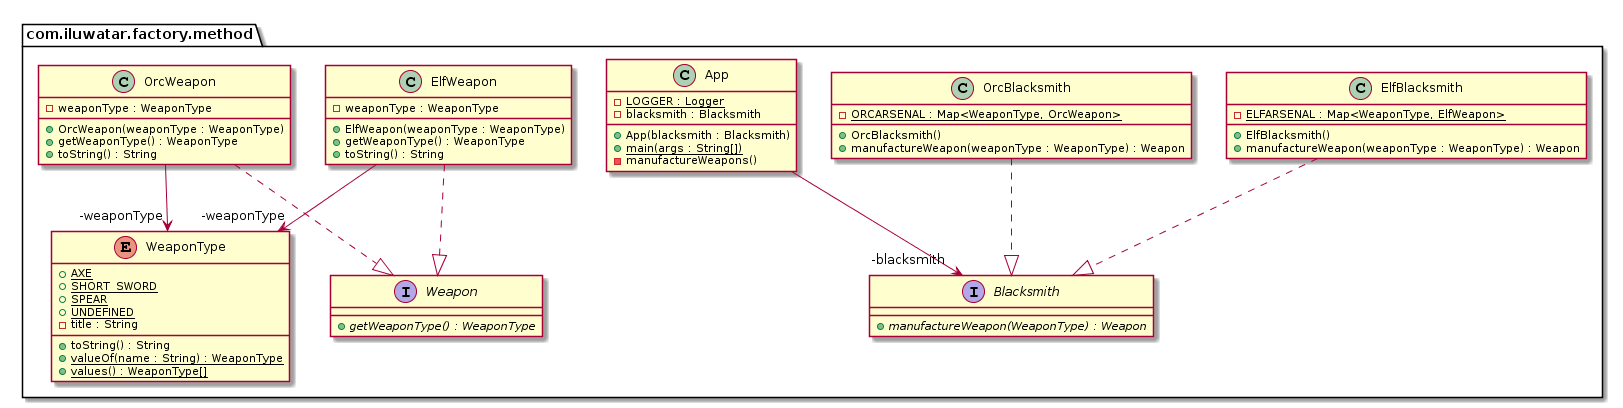

The diagram above was rendered by PlantUML. Its source (embedded in the PNG):
@startuml
package com.iluwatar.factory.method {
  class App {
    - LOGGER : Logger {static}
    - blacksmith : Blacksmith
    + App(blacksmith : Blacksmith)
    + main(args : String[]) {static}
    - manufactureWeapons()
  }
  interface Blacksmith {
    + manufactureWeapon(WeaponType) : Weapon {abstract}
  }
  class ElfBlacksmith {
    - ELFARSENAL : Map<WeaponType, ElfWeapon> {static}
    + ElfBlacksmith()
    + manufactureWeapon(weaponType : WeaponType) : Weapon
  }
  class ElfWeapon {
    - weaponType : WeaponType
    + ElfWeapon(weaponType : WeaponType)
    + getWeaponType() : WeaponType
    + toString() : String
  }
  class OrcBlacksmith {
    - ORCARSENAL : Map<WeaponType, OrcWeapon> {static}
    + OrcBlacksmith()
    + manufactureWeapon(weaponType : WeaponType) : Weapon
  }
  class OrcWeapon {
    - weaponType : WeaponType
    + OrcWeapon(weaponType : WeaponType)
    + getWeaponType() : WeaponType
    + toString() : String
  }
  interface Weapon {
    + getWeaponType() : WeaponType {abstract}
  }
  enum WeaponType {
    + AXE {static}
    + SHORT_SWORD {static}
    + SPEAR {static}
    + UNDEFINED {static}
    - title : String
    + toString() : String
    + valueOf(name : String) : WeaponType {static}
    + values() : WeaponType[] {static}
  }
}
ElfWeapon -->  "-weaponType" WeaponType
OrcWeapon -->  "-weaponType" WeaponType
App -->  "-blacksmith" Blacksmith
ElfBlacksmith ..|> Blacksmith 
ElfWeapon ..|> Weapon 
OrcBlacksmith ..|> Blacksmith 
OrcWeapon ..|> Weapon
@enduml